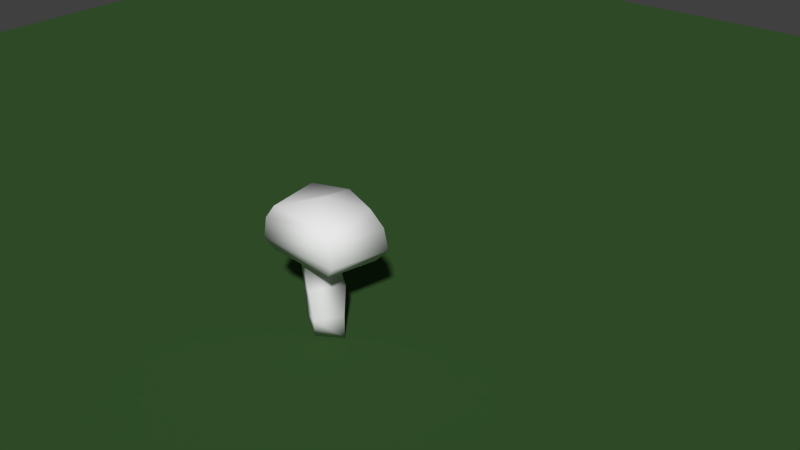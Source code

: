 # Source: MushroomBad.blend  (saved by Blender 5.1.30; exported with 4.5.12 LTS)
import bpy
from mathutils import Matrix  # noqa: F401  (used for matrix-valued properties, if any)

bpy.ops.wm.read_factory_settings(use_empty=True)
scene = bpy.context.scene
scene.name = 'Scene'

# ---- collections
col_collection_1 = bpy.data.collections.new('Collection 1'); scene.collection.children.link(col_collection_1)

# ---- materials (node trees are filled in below, after node groups)
mat_material_002 = bpy.data.materials.new('Material.002')
mat_material_002.alpha_threshold = 0.0
mat_material_002.use_backface_culling_lightprobe_volume = False
mat_material_002.use_transparent_shadow = False
mat_material_002.diffuse_color = (0.04059, 0.1025, 0.02939, 1.0)
mat_material_002.roughness = 0.5
mat_material_002.line_color = (0.0, 0.0, 0.0, 1.0)
mat_material = bpy.data.materials.new('Material')
mat_material.alpha_threshold = 0.0
mat_material.use_backface_culling_lightprobe_volume = False
mat_material.use_transparent_shadow = False
mat_material.roughness = 0.5
mat_material.line_color = (0.0, 0.0, 0.0, 1.0)

# ---- material node trees
mat_material_002.use_nodes = True; mat_material_002.node_tree.nodes.clear()
_N = mat_material_002.node_tree.nodes; _L = mat_material_002.node_tree.links
n0 = _N.new('NodeFrame'); n0.name = 'Frame'; n0.location = (0, 0)
n0.label = 'Versioning: Use Nodes was removed'
n0.width = 150
n1 = _N.new('ShaderNodeOutputMaterial'); n1.name = 'Material Output'; n1.location = (480, 0)
n1.target = 'EEVEE'
n2 = _N.new('ShaderNodeBsdfPrincipled'); n2.name = 'Principled BSDF'; n2.location = (0, 0)
n2.subsurface_method = 'BURLEY'
n2.inputs[0].default_value = (0.04059, 0.1025, 0.02939, 1.0)
n3 = _N.new('ShaderNodeOutputMaterial'); n3.name = 'Material Output.001'; n3.location = (450, 0)
n3.target = 'CYCLES'
n4 = _N.new('ShaderNodeBsdfDiffuse'); n4.name = 'Diffuse BSDF'; n4.location = (0, 0)
n4.inputs[0].default_value = (0.04059, 0.1025, 0.02939, 1.0)
n1.parent = n0
n2.parent = n0
n3.parent = n0
n4.parent = n0
_L.new(n2.outputs[0], n1.inputs[0])
_L.new(n4.outputs[0], n3.inputs[0])
n1.is_active_output = True
mat_material.use_nodes = True; mat_material.node_tree.nodes.clear()
_N = mat_material.node_tree.nodes; _L = mat_material.node_tree.links
n0 = _N.new('NodeFrame'); n0.name = 'Frame'; n0.location = (0, 0)
n0.label = 'Versioning: Use Nodes was removed'
n0.width = 150
n1 = _N.new('ShaderNodeOutputMaterial'); n1.name = 'Material Output'; n1.location = (480, 0)
n1.target = 'EEVEE'
n2 = _N.new('ShaderNodeBsdfPrincipled'); n2.name = 'Principled BSDF'; n2.location = (0, 0)
n2.subsurface_method = 'BURLEY'
n3 = _N.new('ShaderNodeOutputMaterial'); n3.name = 'Material Output.001'; n3.location = (450, 0)
n3.target = 'CYCLES'
n4 = _N.new('ShaderNodeBsdfDiffuse'); n4.name = 'Diffuse BSDF'; n4.location = (0, 0)
n1.parent = n0
n2.parent = n0
n3.parent = n0
n4.parent = n0
_L.new(n2.outputs[0], n1.inputs[0])
_L.new(n4.outputs[0], n3.inputs[0])
n1.is_active_output = True

# ---- world
world_world = bpy.data.worlds.new('World'); scene.world = world_world
world_world.use_nodes = True; world_world.node_tree.nodes.clear()
_N = world_world.node_tree.nodes; _L = world_world.node_tree.links
n0 = _N.new('ShaderNodeOutputWorld'); n0.name = 'World Output'; n0.location = (280, 0)
n1 = _N.new('ShaderNodeBackground'); n1.name = 'Background'; n1.location = (0, 0)
n1.inputs[0].default_value = (0.05088, 0.05088, 0.05088, 1.0)
n2 = _N.new('NodeFrame'); n2.name = 'Frame'; n2.location = (0, 0)
n2.label = 'Versioning: Use Nodes was removed'
n2.width = 150
n0.parent = n2
n1.parent = n2
_L.new(n1.outputs[0], n0.inputs[0])
n0.is_active_output = True
world_world.color = (0.05088, 0.05088, 0.05088)
world_world.use_sun_shadow = False
world_world.sun_shadow_jitter_overblur = 0.0
world_world.cycles.sampling_method = 'MANUAL'
world_world.cycles.sample_map_resolution = 256

# ---- meshes
me_plane = bpy.data.meshes.new('Plane')
me_plane.from_pydata([(1.0, -1.0, 0.0), (-1.0, -1.0, 0.0), (1.0, 1.0, 0.0), (-1.0, 1.0, 0.0)], [], [(1, 0, 2, 3)])
me_plane.materials.append(mat_material_002)
me_plane.use_remesh_preserve_volume = False
me_plane.use_remesh_preserve_attributes = False
me_plane.use_mirror_vertex_groups = False
me_plane.update()
me_cube = bpy.data.meshes.new('Cube')
me_cube.from_pydata([(0.09998, -0.4652, -0.2961), (-0.004915, -0.5281, -0.2977), (-0.006543, -0.4172, -0.2941), (0.0549, -0.4391, 0.01407), (-0.08657, -0.5077, 0.02505), (-0.1027, -0.3737, 0.01144), (0.2189, -0.3322, 0.0862), (0.1712, -0.6027, 0.09877), (-0.186, -0.6027, 0.115), (-0.2348, -0.3322, 0.1021), (0.1976, -0.3339, 0.1783), (0.1584, -0.6047, 0.186), (-0.1682, -0.6047, 0.2109), (-0.2132, -0.334, 0.2), (0.1421, -0.3478, 0.2478), (0.1227, -0.5937, 0.2421), (-0.1316, -0.5938, 0.2678), (-0.1665, -0.3481, 0.2666), (0.09684, -0.4602, -0.1981), (0.05575, -0.404, -0.1003), (-0.0398, -0.5313, -0.2103), (-0.05911, -0.521, -0.09174), (-0.04011, -0.4132, -0.2237), (-0.06119, -0.4053, -0.1175), (-0.194, -0.3415, 0.04801), (-0.1558, -0.5766, 0.05988), (0.1241, -0.5765, 0.03699), (0.1614, -0.3415, 0.02546), (-0.02948, -0.5388, 0.01994), (0.00199, -0.2467, 0.09179), (0.00291, -0.2551, 0.1917), (-0.002537, -0.3075, 0.273), (0.01895, -0.5566, -0.2068), (-0.01057, -0.5484, -0.08648), (-0.008829, -0.2697, 0.03433), (-0.001628, -0.4569, 0.2915)], [], [(33, 28, 4, 21), (34, 24, 9, 29), (9, 8, 12, 13), (29, 9, 13, 30), (14, 31, 35), (30, 13, 17, 31), (32, 33, 21, 20), (3, 19, 23, 5), (21, 4, 5, 23), (28, 3, 26), (31, 17, 16, 35), (7, 6, 10, 11), (14, 35, 15), (11, 10, 14, 15), (1, 20, 22, 2), (20, 21, 23, 22), (0, 1, 2), (19, 3, 28, 33), (18, 0, 2, 22), (4, 28, 26, 25), (27, 34, 29, 6), (8, 7, 11, 12), (6, 29, 30, 10), (35, 16, 15), (10, 30, 31, 14), (5, 4, 25, 24), (18, 19, 33, 32), (3, 5, 34, 27), (5, 24, 34), (3, 27, 26), (19, 18, 22, 23), (26, 27, 6, 7), (1, 32, 20), (0, 18, 32, 1), (12, 11, 15, 16), (25, 26, 7, 8), (13, 12, 16, 17), (24, 25, 8, 9)])
me_cube.polygons.foreach_set('use_smooth', [True] * 38)
_uv = me_cube.uv_layers.new(name='UVMap')
_uv.uv.foreach_set('vector', [0.8792, 0.6122, 0.8008, 0.7315, 0.774, 0.7371, 0.8159, 0.6182, 0.1114, 0.6, 0.0001629, 0.295, 0.03911, 0.2716, 0.1497, 0.5399, 0.03911, 0.2716, 0.06854, 0.1671, 0.1562, 0.2104, 0.1243, 0.2861, 0.1497, 0.5399, 0.03911, 0.2716, 0.1243, 0.2861, 0.2049, 0.4404, 0.3191, 0.3984, 0.2379, 0.3744, 0.2836, 0.3145, 0.2049, 0.4404, 0.1243, 0.2861, 0.1705, 0.299, 0.2379, 0.3744, 0.8811, 0.5129, 0.8792, 0.6122, 0.8159, 0.6182, 0.8094, 0.5344, 0.8388, 0.3554, 0.7999, 0.2233, 0.8844, 0.2413, 0.8692, 0.3689, 0.7614, 0.6073, 0.7326, 0.7333, 0.6899, 0.7349, 0.7115, 0.609, 0.1755, 0.8507, 0.1938, 0.8308, 0.196, 0.9998, 0.2379, 0.3744, 0.1705, 0.299, 0.2004, 0.2354, 0.2836, 0.3145, 0.5215, 0.2766, 0.5038, 0.4237, 0.4346, 0.378, 0.4374, 0.2715, 0.37, 0.3354, 0.2836, 0.3145, 0.3972, 0.2648, 0.4374, 0.2715, 0.4346, 0.378, 0.37, 0.3354, 0.3972, 0.2648, 0.7565, 0.4437, 0.7588, 0.5301, 0.7145, 0.5318, 0.712, 0.4465, 0.7588, 0.5301, 0.7614, 0.6073, 0.7115, 0.609, 0.7145, 0.5318, 0.7403, 0.06613, 0.7306, 0.0001629, 0.8361, 0.02337, 0.6864, 0.252, 0.7579, 0.3689, 0.7291, 0.379, 0.6378, 0.2679, 0.7895, 0.1517, 0.7769, 0.06339, 0.8361, 0.02337, 0.8844, 0.1428, 0.1626, 0.8304, 0.1755, 0.8507, 0.196, 0.9998, 0.06429, 0.9377, 0.4587, 0.6204, 0.1114, 0.6, 0.1497, 0.5399, 0.4188, 0.507, 0.1937, 0.07152, 0.4206, 0.06979, 0.3609, 0.1633, 0.2416, 0.169, 0.4188, 0.507, 0.1497, 0.5399, 0.2049, 0.4404, 0.3708, 0.4484, 0.2836, 0.3145, 0.2663, 0.2007, 0.3441, 0.1982, 0.3708, 0.4484, 0.2049, 0.4404, 0.2379, 0.3744, 0.3191, 0.3984, 0.1544, 0.7578, 0.1537, 0.795, 0.0001629, 0.8325, 0.003131, 0.7234, 0.6994, 0.1778, 0.6864, 0.252, 0.6378, 0.2679, 0.6209, 0.1705, 0.1992, 0.7591, 0.1775, 0.7414, 0.218, 0.6207, 0.3947, 0.7288, 0.1544, 0.7578, 0.003131, 0.7234, 0.218, 0.6207, 0.1986, 0.7958, 0.3947, 0.8376, 0.3406, 0.9411, 0.7999, 0.2233, 0.7895, 0.1517, 0.8844, 0.1428, 0.8844, 0.2413, 0.6205, 0.2305, 0.6205, 0.4658, 0.5038, 0.4237, 0.5215, 0.2766, 0.8481, 0.3933, 0.8811, 0.5129, 0.8094, 0.5344, 0.6874, 0.06406, 0.6994, 0.1778, 0.6209, 0.1705, 0.6392, 0.04304, 0.2416, 0.169, 0.3609, 0.1633, 0.3441, 0.1982, 0.2663, 0.2007, 0.2048, 0.0188, 0.4584, 0.0001629, 0.4206, 0.06979, 0.1937, 0.07152, 0.1243, 0.2861, 0.1562, 0.2104, 0.2004, 0.2354, 0.1705, 0.299, 0.0001629, 0.295, 0.009964, 0.1192, 0.06854, 0.1671, 0.03911, 0.2716])
me_cube.materials.append(mat_material)
me_cube.use_remesh_preserve_volume = False
me_cube.use_remesh_preserve_attributes = False
me_cube.use_mirror_vertex_groups = False
me_cube.update()

# ---- objects
ob_plane = bpy.data.objects.new('Plane', me_plane)
ob_mushroom = bpy.data.objects.new('mushroom', me_cube)

# ---- transforms, parenting, visibility, modifiers, constraints
ob_plane.location = (0.0, 0.0, 0.0)
ob_plane.scale = (4.576, 4.576, 4.576)
ob_plane.hide_viewport = True
ob_plane.lineart.crease_threshold = 0.0
ob_mushroom.location = (0.0, 0.0, 0.3022)
ob_mushroom.lock_rotations_4d = False
ob_mushroom.empty_display_type = 'ARROWS'
ob_mushroom.lineart.crease_threshold = 0.0

# ---- collection membership
col_collection_1.objects.link(ob_plane)
col_collection_1.objects.link(ob_mushroom)

# ---- scene / render settings (as saved in the file)
scene.frame_start = 1; scene.frame_end = 250; scene.frame_set(1)
scene.render.engine = 'BLENDER_EEVEE_NEXT'
scene.render.image_settings.compression = 90
scene.render.resolution_percentage = 50
scene.render.dither_intensity = 0.0
scene.render.bake_type = 'DISPLACEMENT'
scene.render.bake_bias = 0.0
scene.render.bake_samples = 0
scene.cycles.use_denoising = False
scene.cycles.samples = 10
scene.cycles.sampling_pattern = 'TABULATED_SOBOL'
scene.cycles.light_sampling_threshold = 0.0
scene.cycles.use_adaptive_sampling = False
scene.cycles.use_light_tree = False
scene.cycles.blur_glossy = 0.0
scene.cycles.volume_bounces = 1
scene.cycles.pixel_filter_type = 'GAUSSIAN'
scene.cycles.sample_clamp_indirect = 0.0
scene.view_settings.view_transform = 'Standard'
bpy.context.view_layer.update()

# ---- added for rendering (the .blend has no active camera and no usable light): camera, sun
cam_auto = bpy.data.cameras.new('AutoCamera')
cam_auto.lens = 50.0
cam_auto.sensor_width = 36.0
cam_auto.clip_end = 1000.0
ob_auto_camera = bpy.data.objects.new('AutoCamera', cam_auto)
scene.collection.objects.link(ob_auto_camera)
ob_auto_camera.location = (2.67395, -3.20874, 2.43598)
ob_auto_camera.rotation_euler = (1.09748, -7.21219e-08, 0.694738)
scene.camera = ob_auto_camera
light_auto_sun = bpy.data.lights.new('AutoSun', 'SUN')
light_auto_sun.energy = 3.0
light_auto_sun.angle = 0.0523599
ob_auto_sun = bpy.data.objects.new('AutoSun', light_auto_sun)
scene.collection.objects.link(ob_auto_sun)
ob_auto_sun.rotation_euler = (0.872665, 0.174533, 0.523599)
bpy.context.view_layer.update()
